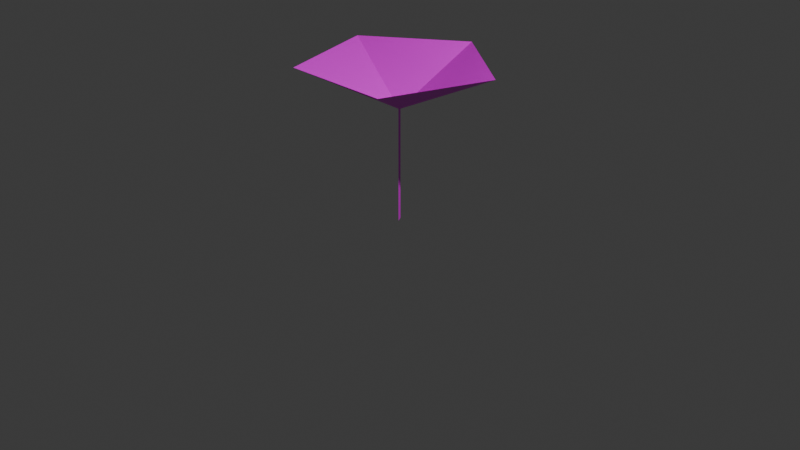 # Source: Flower.blend  (saved by Blender 4.3.34; exported with 4.5.12 LTS)
import bpy
from mathutils import Matrix  # noqa: F401  (used for matrix-valued properties, if any)

bpy.ops.wm.read_factory_settings(use_empty=True)
scene = bpy.context.scene
scene.name = 'Scene'

# ---- collections
col_collection = bpy.data.collections.new('Collection'); scene.collection.children.link(col_collection)

# ---- images (referenced by path relative to the original .blend; pixels are not part of the script)
import os
ASSET_DIR = os.environ.get("B2B_ASSET_DIR", "")  # directory of the original .blend (textures are referenced by path, not embedded)
HERE = os.path.dirname(os.path.abspath(__file__))  # packed textures are extracted next to this script under _unpacked/

def load_image(name, relpath, width, height, colorspace="sRGB"):
    """Load a texture the original file referenced (path relative to the .blend, or extracted next to this script)."""
    p = next((c for c in (os.path.join(HERE, relpath), os.path.join(ASSET_DIR, relpath)) if relpath and os.path.exists(c)), "")
    if p:
        img = bpy.data.images.load(p, check_existing=True)
        img.name = name
    else:  # same state as the original file: an image datablock whose file is absent (Cycles renders it pink)
        img = bpy.data.images.new(name, width, height)
        img.source = "FILE"
        img.filepath = "//" + (relpath or name)
    img.colorspace_settings.name = colorspace
    return img
img_flowertexture = load_image('flowerTexture', 'flowerTexture.png', 1024, 1024, 'sRGB')

# ---- materials (node trees are filled in below, after node groups)
mat_material_001 = bpy.data.materials.new('Material.001')
mat_material_001.use_backface_culling_lightprobe_volume = False

# ---- node groups
ng_smooth_by_angle = bpy.data.node_groups.new('Smooth by Angle', 'GeometryNodeTree')
_s = ng_smooth_by_angle.interface.new_socket(name='Mesh', in_out='OUTPUT', socket_type='NodeSocketGeometry')
_s = ng_smooth_by_angle.interface.new_socket(name='Mesh', in_out='INPUT', socket_type='NodeSocketGeometry')
_s = ng_smooth_by_angle.interface.new_socket(name='Angle', in_out='INPUT', socket_type='NodeSocketFloat')
_s.subtype = 'ANGLE'
_s.default_value = 0.5236
_s.min_value = 0.0
_s.max_value = 3.142
_s.description = 'Maximum face angle for smooth edges'
_s = ng_smooth_by_angle.interface.new_socket(name='Ignore Sharpness', in_out='INPUT', socket_type='NodeSocketBool')
_s.force_non_field = True
ng_smooth_by_angle.description = 'Set the sharpness of mesh edges based on the angle between the neighboring faces'
ng_smooth_by_angle.is_modifier = True
_N = ng_smooth_by_angle.nodes; _L = ng_smooth_by_angle.links
n0 = _N.new('GeometryNodeSetShadeSmooth'); n0.name = 'Set Shade Smooth'; n0.location = (120, -80)
n0.domain = 'EDGE'
n1 = _N.new('GeometryNodeSetShadeSmooth'); n1.name = 'Set Shade Smooth.001'; n1.location = (300, -80)
n2 = _N.new('NodeGroupOutput'); n2.name = 'Group Output'; n2.location = (480, -80)
n3 = _N.new('GeometryNodeInputMeshEdgeAngle'); n3.name = 'Edge Angle'; n3.location = (-440, -240)
n4 = _N.new('NodeGroupInput'); n4.name = 'Group Input'; n4.location = (-80, -80)
n5 = _N.new('GeometryNodeInputEdgeSmooth'); n5.name = 'Is Edge Smooth'; n5.location = (-260, -120)
n6 = _N.new('GeometryNodeInputShadeSmooth'); n6.name = 'Is Shade Smooth'; n6.location = (-440, -397)
n7 = _N.new('FunctionNodeCompare'); n7.name = 'Compare'; n7.location = (-260, -260)
n7.operation = 'LESS_EQUAL'
n7.inputs[6].default_value = (0.0, 0.0, 0.0, 0.0)
n7.inputs[7].default_value = (0.0, 0.0, 0.0, 0.0)
n8 = _N.new('FunctionNodeBooleanMath'); n8.name = 'Boolean Math.001'; n8.location = (-80, -260)
n9 = _N.new('NodeGroupInput'); n9.name = 'Group Input.001'; n9.location = (-440, -329)
n10 = _N.new('NodeGroupInput'); n10.name = 'Group Input.002'; n10.location = (-259, -189)
n11 = _N.new('FunctionNodeBooleanMath'); n11.name = 'Boolean Math'; n11.location = (-80, -149)
n11.operation = 'OR'
n12 = _N.new('FunctionNodeBooleanMath'); n12.name = 'Boolean Math.002'; n12.location = (-260, -380)
n12.operation = 'OR'
n13 = _N.new('NodeGroupInput'); n13.name = 'Group Input.003'; n13.location = (-440, -460)
_L.new(n3.outputs[0], n7.inputs[0])
_L.new(n1.outputs[0], n2.inputs[0])
_L.new(n9.outputs[1], n7.inputs[1])
_L.new(n7.outputs[0], n8.inputs[0])
_L.new(n4.outputs[0], n0.inputs[0])
_L.new(n0.outputs[0], n1.inputs[0])
_L.new(n8.outputs[0], n0.inputs[2])
_L.new(n10.outputs[2], n11.inputs[1])
_L.new(n5.outputs[0], n11.inputs[0])
_L.new(n11.outputs[0], n0.inputs[1])
_L.new(n13.outputs[2], n12.inputs[1])
_L.new(n6.outputs[0], n12.inputs[0])
_L.new(n12.outputs[0], n8.inputs[1])
n2.is_active_output = True

# ---- material node trees
mat_material_001.use_nodes = True; mat_material_001.node_tree.nodes.clear()
_N = mat_material_001.node_tree.nodes; _L = mat_material_001.node_tree.links
n0 = _N.new('ShaderNodeBsdfPrincipled'); n0.name = 'Principled BSDF'; n0.location = (20, 304)
n1 = _N.new('ShaderNodeOutputMaterial'); n1.name = 'Material Output'; n1.location = (388, 318)
n2 = _N.new('ShaderNodeTexImage'); n2.name = 'Image Texture'; n2.location = (-428, 283)
n2.image = img_flowertexture
_L.new(n0.outputs[0], n1.inputs[0])
_L.new(n2.outputs[0], n0.inputs[0])
_L.new(n2.outputs[1], n0.inputs[4])
n1.is_active_output = True

# ---- world
world_world = bpy.data.worlds.new('World'); scene.world = world_world
world_world.use_nodes = True; world_world.node_tree.nodes.clear()
_N = world_world.node_tree.nodes; _L = world_world.node_tree.links
n0 = _N.new('ShaderNodeOutputWorld'); n0.name = 'World Output'; n0.location = (300, 300)
n1 = _N.new('ShaderNodeBackground'); n1.name = 'Background'; n1.location = (10, 300)
n1.inputs[0].default_value = (0.05088, 0.05088, 0.05088, 1.0)
_L.new(n1.outputs[0], n0.inputs[0])
n0.is_active_output = True
world_world.color = (0.05088, 0.05088, 0.05088)
world_world.sun_shadow_jitter_overblur = 0.0

# ---- cameras
cam_camera = bpy.data.cameras.new('Camera')
cam_camera.clip_end = 100.0
cam_camera.ortho_scale = 7.314

# ---- lights
light_light = bpy.data.lights.new('Light', 'POINT')
light_light.energy = 1000.0
light_light.shadow_soft_size = 0.1

# ---- meshes
me_circle = bpy.data.meshes.new('Circle')
me_circle.from_pydata([(0.0, 1.0, 1.64), (-0.9511, 0.309, 1.64), (-0.5878, -0.809, 1.64), (0.5878, -0.809, 1.64), (0.9511, 0.309, 1.64), (0.0, 1.192e-08, 1.179), (-0.01974, 0.03629, -0.009246), (-0.01974, 0.03629, 1.197), (0.0149, -0.02371, -0.009246), (0.0149, -0.02371, 1.197)], [], [(5, 0, 1), (5, 1, 2), (5, 2, 3), (5, 3, 4), (5, 4, 0), (6, 7, 9, 8)])
me_circle.polygons.foreach_set('use_smooth', [True] * 6)
_uv = me_circle.uv_layers.new(name='UVMap')
_uv.uv.foreach_set('vector', [0.5, 0.5, 0.5, 0.7391, 0.2726, 0.5739, 0.5, 0.5, 0.2726, 0.5739, 0.3595, 0.3066, 0.5, 0.5, 0.3595, 0.3066, 0.6405, 0.3066, 0.5, 0.5, 0.6405, 0.3066, 0.7274, 0.5739, 0.5, 0.5, 0.7274, 0.5739, 0.5, 0.7391, 8.196e-08, 1.0, -8.196e-08, 0.0, 0.05744, 0.0, 0.05744, 1.0])
me_circle.materials.append(mat_material_001)
me_circle.update()

# ---- objects
ob_light = bpy.data.objects.new('Light', light_light)
ob_camera = bpy.data.objects.new('Camera', cam_camera)
ob_circle = bpy.data.objects.new('Circle', me_circle)

# ---- transforms, parenting, visibility, modifiers, constraints
ob_light.location = (4.076, 1.005, 5.904)
ob_light.rotation_euler = (0.6503, 0.05522, 1.866)
ob_light.lock_rotations_4d = False
ob_light.empty_display_type = 'ARROWS'
ob_light.color = (0.0, 0.0, 0.0, 0.0)
ob_light.lineart.crease_threshold = 0.0
ob_camera.location = (7.359, -6.926, 4.958)
ob_camera.rotation_euler = (1.109, 0.0, 0.8149)
ob_camera.lock_rotations_4d = False
ob_camera.empty_display_type = 'ARROWS'
ob_camera.color = (0.0, 0.0, 0.0, 0.0)
ob_camera.display_type = 'WIRE'
ob_camera.lineart.crease_threshold = 0.0
ob_circle.location = (0.0, 0.0, 0.0)
_m = ob_circle.modifiers.new('Smooth by Angle', 'NODES')
_m.node_group = ng_smooth_by_angle
_m.use_pin_to_last = True
_m.show_group_selector = False

# ---- collection membership
col_collection.objects.link(ob_light)
col_collection.objects.link(ob_camera)
col_collection.objects.link(ob_circle)

# ---- scene / render settings (as saved in the file)
scene.camera = ob_camera
scene.frame_start = 1; scene.frame_end = 250; scene.frame_set(1)
scene.render.engine = 'BLENDER_EEVEE_NEXT'
bpy.context.view_layer.update()
